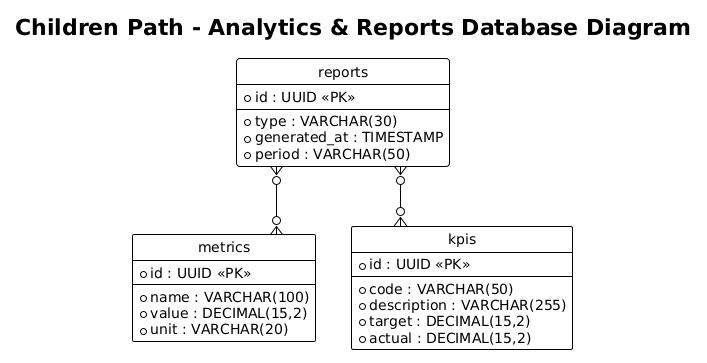

The diagram above was rendered by PlantUML. Its source (embedded in the PNG):
@startuml
title Children Path - Analytics & Reports Database Diagram
!theme plain
hide circle
skinparam linetype ortho

entity "reports" as reports {
  * id : UUID <<PK>>
  --
  * type : VARCHAR(30)
  * generated_at : TIMESTAMP
  * period : VARCHAR(50)
}

entity "metrics" as metrics {
  * id : UUID <<PK>>
  --
  * name : VARCHAR(100)
  * value : DECIMAL(15,2)
  * unit : VARCHAR(20)
}

entity "kpis" as kpis {
  * id : UUID <<PK>>
  --
  * code : VARCHAR(50)
  * description : VARCHAR(255)
  * target : DECIMAL(15,2)
  * actual : DECIMAL(15,2)
}

reports }o--o{ metrics
reports }o--o{ kpis
@enduml